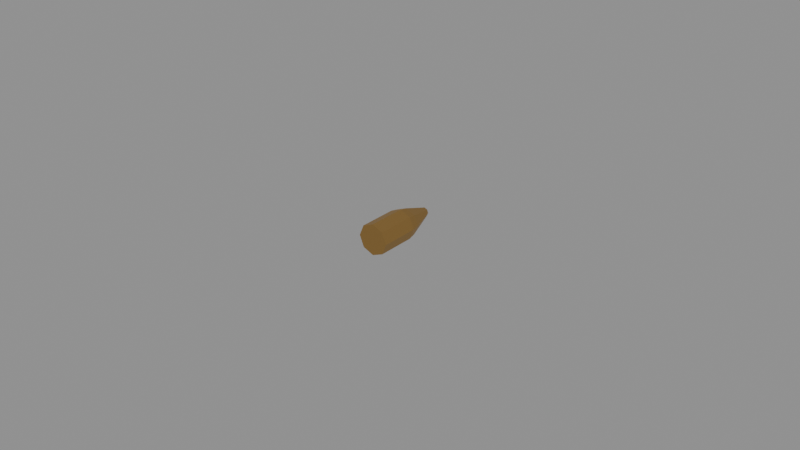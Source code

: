 # Source: bullet.blend  (saved by Blender 5.2.45; exported with 4.5.12 LTS)
import bpy
from mathutils import Matrix  # noqa: F401  (used for matrix-valued properties, if any)

bpy.ops.wm.read_factory_settings(use_empty=True)
scene = bpy.context.scene
scene.name = 'Scene'

# ---- collections
col_792x33_kurz_bullet = bpy.data.collections.new('792x33-kurz-bullet'); scene.collection.children.link(col_792x33_kurz_bullet)

# ---- materials (node trees are filled in below, after node groups)
mat_kurz_bullet_material = bpy.data.materials.new('Kurz Bullet Material')
mat_kurz_bullet_material.use_backface_culling_lightprobe_volume = False
mat_kurz_bullet_material.diffuse_color = (0.8412, 0.45, 0.107, 1.0)
mat_kurz_bullet_material.roughness = 0.6958
mat_kurz_bullet_material.metallic = 1.0

# ---- material node trees
mat_kurz_bullet_material.use_nodes = True; mat_kurz_bullet_material.node_tree.nodes.clear()
_N = mat_kurz_bullet_material.node_tree.nodes; _L = mat_kurz_bullet_material.node_tree.links
n0 = _N.new('ShaderNodeBsdfPrincipled'); n0.name = 'Principled BSDF'; n0.location = (10, 300)
n0.distribution = 'GGX'
n0.subsurface_method = 'RANDOM_WALK_SKIN'
n0.inputs[0].default_value = (0.5381, 0.3229, 0.1033, 1.0)
n0.inputs[1].default_value = 0.95
n0.inputs[3].default_value = 1.45
n0.inputs[27].default_value = (0.0, 0.0, 0.0, 1.0)
n0.inputs[28].default_value = 1.0
n1 = _N.new('ShaderNodeOutputMaterial'); n1.name = 'Material Output'; n1.location = (300, 300)
_L.new(n0.outputs[0], n1.inputs[0])
n1.is_active_output = True

# ---- meshes
me_792x33_kurz_bullet = bpy.data.meshes.new('792x33-kurz-bullet')
me_792x33_kurz_bullet.from_pydata([(0.0, 0.01234, -0.004931), (0.003487, 0.01234, -0.003487), (-0.003487, 0.01234, -0.003487), (-3.954e-11, 0.01479, -0.004432), (-1.406e-11, 0.007825, -0.004939), (0.003492, 0.007825, -0.003492), (-0.003492, 0.007825, -0.003492), (-1.406e-11, 0.0, -0.004939), (0.003492, 0.0, -0.003492), (-0.003492, 0.0, -0.003492), (-0.004939, 0.0, 9.744e-12), (-0.003492, 0.0, 0.003492), (-0.004939, 0.007825, -3.323e-10), (-0.004931, 0.01234, -5.599e-10), (-0.003492, 0.007825, 0.003492), (-4.624e-10, 0.007825, 0.004939), (-0.003487, 0.01234, 0.003487), (-0.003134, 0.01479, 0.003134), (-4.476e-10, 0.01234, 0.004931), (0.003487, 0.01234, 0.003487), (-4.419e-10, 0.01479, 0.004432), (-2.176e-10, 0.02358, 0.001378), (0.003134, 0.01479, 0.003134), (0.0009743, 0.02358, 0.0009743), (0.004432, 0.01479, -3.886e-10), (0.001378, 0.02358, -8.081e-10), (0.004931, 0.01234, -2.597e-10), (0.003134, 0.01479, -0.003134), (0.0009743, 0.02358, -0.0009743), (-9.254e-11, 0.02358, -0.001378), (-1.551e-10, 0.02421, -8.972e-10), (-0.001378, 0.02358, -8.92e-10), (-0.0009743, 0.02358, 0.0009743), (-0.0009743, 0.02358, -0.0009743), (-0.003134, 0.01479, -0.003134), (-0.004432, 0.01479, -6.584e-10), (0.004939, 0.007825, -3.166e-11), (0.003492, 0.007825, 0.003492), (0.004939, 0.0, 3.104e-10), (0.003492, 0.0, 0.003492), (-4.624e-10, 0.0, 0.004939), (6.171e-11, 0.0, 1.205e-10)], [], [(0, 1, 5, 4), (1, 0, 3, 27), (2, 0, 4, 6), (0, 2, 34, 3), (4, 5, 8, 7), (6, 4, 7, 9), (12, 6, 9, 10), (14, 12, 10, 11), (13, 2, 6, 12), (16, 13, 12, 14), (15, 14, 11, 40), (18, 16, 14, 15), (16, 18, 20, 17), (13, 16, 17, 35), (19, 18, 15, 37), (18, 19, 22, 20), (20, 22, 23, 21), (17, 20, 21, 32), (19, 26, 24, 22), (22, 24, 25, 23), (24, 27, 28, 25), (26, 1, 27, 24), (27, 3, 29, 28), (28, 29, 30), (25, 28, 30), (21, 30, 32), (30, 21, 23), (29, 33, 30), (33, 31, 30), (30, 31, 32), (25, 30, 23), (34, 35, 31, 33), (3, 34, 33, 29), (2, 13, 35, 34), (35, 17, 32, 31), (1, 26, 36, 5), (26, 19, 37, 36), (5, 36, 38, 8), (36, 37, 39, 38), (37, 15, 40, 39), (7, 41, 10, 9), (41, 40, 11, 10), (8, 38, 41, 7), (38, 39, 40, 41)])
_uv = me_792x33_kurz_bullet.uv_layers.new(name='UVMap')
_uv.uv.foreach_set('vector', [0.25, 0.4811, 0.4134, 0.4134, 0.4136, 0.4134, 0.2499, 0.4812, 0.4134, 0.4134, 0.25, 0.4811, 0.2583, 0.4777, 0.4052, 0.4168, 0.08658, 0.4134, 0.25, 0.4811, 0.2501, 0.4812, 0.08645, 0.4134, 0.25, 0.4811, 0.08658, 0.4134, 0.09484, 0.4168, 0.2417, 0.4777, 0.2499, 0.4812, 0.4136, 0.4134, 0.4136, 0.4134, 0.2499, 0.4812, 0.08645, 0.4134, 0.2501, 0.4812, 0.2501, 0.4812, 0.08645, 0.4134, 0.01883, 0.2499, 0.08663, 0.4136, 0.08663, 0.4136, 0.01883, 0.2499, 0.08663, 0.08645, 0.01883, 0.2501, 0.01883, 0.2501, 0.08663, 0.08645, 0.01889, 0.25, 0.08658, 0.4134, 0.08663, 0.4136, 0.01883, 0.2499, 0.08658, 0.08658, 0.01889, 0.25, 0.01883, 0.2501, 0.08663, 0.08645, 0.2501, 0.01883, 0.08645, 0.08663, 0.08645, 0.08663, 0.2501, 0.01883, 0.25, 0.01889, 0.08658, 0.08658, 0.08645, 0.08663, 0.2501, 0.01883, 0.08658, 0.08658, 0.25, 0.01889, 0.2417, 0.02231, 0.09484, 0.08315, 0.01889, 0.25, 0.08658, 0.08658, 0.08315, 0.09484, 0.02231, 0.2417, 0.4134, 0.08658, 0.25, 0.01889, 0.2499, 0.01883, 0.4136, 0.08663, 0.25, 0.01889, 0.4134, 0.08658, 0.4052, 0.08315, 0.2583, 0.02231, 0.2583, 0.02231, 0.4052, 0.08315, 0.3545, 0.06219, 0.3089, 0.04327, 0.09484, 0.08315, 0.2417, 0.02231, 0.1911, 0.04327, 0.1455, 0.06219, 0.4134, 0.08658, 0.4811, 0.25, 0.4777, 0.2417, 0.4168, 0.09484, 0.4168, 0.09484, 0.4777, 0.2417, 0.4567, 0.1911, 0.4378, 0.1455, 0.4777, 0.2583, 0.4168, 0.4052, 0.4378, 0.3545, 0.4567, 0.3089, 0.4811, 0.25, 0.4134, 0.4134, 0.4168, 0.4052, 0.4777, 0.2583, 0.4052, 0.4168, 0.2583, 0.4777, 0.3089, 0.4567, 0.3545, 0.4378, 0.2447, 0.1563, 0.1995, 0.1756, 0.1985, 0.1101, 0.1756, 0.1995, 0.1563, 0.2447, 0.1101, 0.1985, 0.3005, 0.3244, 0.3015, 0.3899, 0.2553, 0.3437, 0.1985, 0.3899, 0.1995, 0.3243, 0.2447, 0.3437, 0.3005, 0.1756, 0.2553, 0.1563, 0.3015, 0.1101, 0.3437, 0.2447, 0.3244, 0.1995, 0.3899, 0.1985, 0.3899, 0.3015, 0.3244, 0.3005, 0.3437, 0.2553, 0.1756, 0.3005, 0.1101, 0.3015, 0.1563, 0.2553, 0.08315, 0.4052, 0.02231, 0.2583, 0.04327, 0.3089, 0.06219, 0.3545, 0.2417, 0.4777, 0.09484, 0.4168, 0.1455, 0.4378, 0.1911, 0.4567, 0.08658, 0.4134, 0.01889, 0.25, 0.02231, 0.2583, 0.08315, 0.4052, 0.02231, 0.2417, 0.08315, 0.09484, 0.06219, 0.1455, 0.04327, 0.1911, 0.4134, 0.4134, 0.4811, 0.25, 0.4812, 0.2499, 0.4134, 0.4136, 0.4811, 0.25, 0.4134, 0.08658, 0.4134, 0.08645, 0.4812, 0.2501, 0.4134, 0.4136, 0.4812, 0.2499, 0.4812, 0.2499, 0.4134, 0.4136, 0.4812, 0.2501, 0.4134, 0.08645, 0.4134, 0.08645, 0.4812, 0.2501, 0.4136, 0.08663, 0.2499, 0.01883, 0.2499, 0.01883, 0.4136, 0.08663, 0.2501, 0.4812, 0.2501, 0.2499, 0.01883, 0.2499, 0.08645, 0.4134, 0.2501, 0.2501, 0.2501, 0.01883, 0.08663, 0.08645, 0.01883, 0.2501, 0.4136, 0.4134, 0.4812, 0.2499, 0.2499, 0.2499, 0.2499, 0.4812, 0.4812, 0.2501, 0.4136, 0.08663, 0.2499, 0.01883, 0.2499, 0.2501])
me_792x33_kurz_bullet.materials.append(mat_kurz_bullet_material)
me_792x33_kurz_bullet.use_remesh_fix_poles = True
me_792x33_kurz_bullet.use_remesh_preserve_attributes = False
me_792x33_kurz_bullet.update()

# ---- objects
ob_792x33_kurz_bullet = bpy.data.objects.new('792x33-kurz-bullet', me_792x33_kurz_bullet)

# ---- transforms, parenting, visibility, modifiers, constraints
ob_792x33_kurz_bullet.location = (0.0, 0.0, 0.0)

# ---- collection membership
col_792x33_kurz_bullet.objects.link(ob_792x33_kurz_bullet)

# ---- scene / render settings (as saved in the file)
scene.frame_start = 1; scene.frame_end = 250; scene.frame_set(1)
scene.render.engine = 'BLENDER_EEVEE_NEXT'
scene.render.bake_bias = 0.0
scene.render.bake_samples = 0
scene.render.compositor_device = 'GPU'
scene.eevee.use_volume_custom_range = False
scene.eevee.fast_gi_thickness_near = 0.1
scene.eevee.fast_gi_thickness_far = 0.0
scene.eevee.ray_tracing_options.screen_trace_thickness = 0.1
bpy.context.view_layer.update()

# ---- added for rendering (the .blend has no active camera and no usable light): camera, sun + grey world if the file has none
cam_auto = bpy.data.cameras.new('AutoCamera')
cam_auto.lens = 50.0
cam_auto.sensor_width = 36.0
cam_auto.clip_end = 1000.0
ob_auto_camera = bpy.data.objects.new('AutoCamera', cam_auto)
scene.collection.objects.link(ob_auto_camera)
ob_auto_camera.location = (0.185045, -0.209951, 0.148036)
ob_auto_camera.rotation_euler = (1.09748, -7.21219e-08, 0.694738)
scene.camera = ob_auto_camera
light_auto_sun = bpy.data.lights.new('AutoSun', 'SUN')
light_auto_sun.energy = 3.0
light_auto_sun.angle = 0.0523599
ob_auto_sun = bpy.data.objects.new('AutoSun', light_auto_sun)
scene.collection.objects.link(ob_auto_sun)
ob_auto_sun.rotation_euler = (0.872665, 0.174533, 0.523599)
if scene.world is None:
    world_auto = bpy.data.worlds.new('AutoWorld')
    world_auto.color = (0.3, 0.3, 0.3)
    scene.world = world_auto
bpy.context.view_layer.update()
